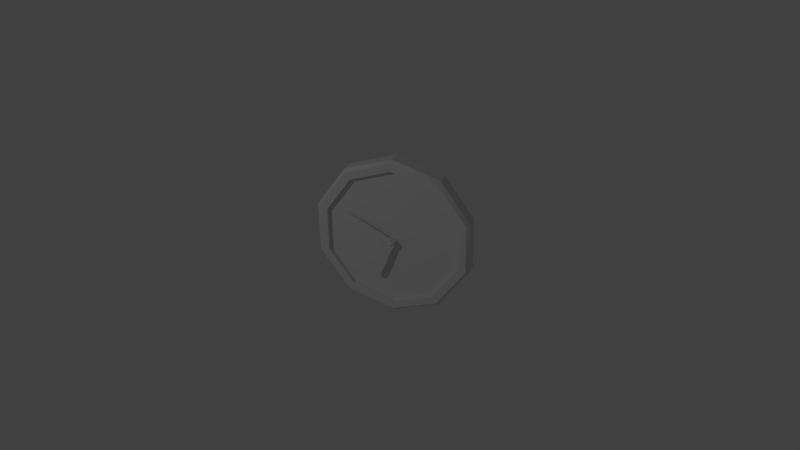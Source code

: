 # Source: uhr1.blend  (saved by Blender 2.70.0; exported with 4.5.12 LTS)
import bpy
from mathutils import Matrix  # noqa: F401  (used for matrix-valued properties, if any)

bpy.ops.wm.read_factory_settings(use_empty=True)
scene = bpy.context.scene
scene.name = 'Scene'

# ---- collections
col_collection_1 = bpy.data.collections.new('Collection 1'); scene.collection.children.link(col_collection_1)

# ---- world
world_world = bpy.data.worlds.new('World'); scene.world = world_world
world_world.color = (0.05088, 0.05088, 0.05088)
world_world.use_sun_shadow = False
world_world.sun_shadow_jitter_overblur = 0.0
world_world.cycles.sampling_method = 'MANUAL'
world_world.cycles.sample_map_resolution = 256
world_world.light_settings.ao_factor = 0.265

# ---- cameras
cam_camera = bpy.data.cameras.new('Camera')
cam_camera.clip_end = 100.0
cam_camera.lens = 35.0
cam_camera.sensor_width = 32.0
cam_camera.sensor_height = 18.0
cam_camera.ortho_scale = 7.314
cam_camera.dof.focus_distance = 0.0
cam_camera.dof.aperture_fstop = 128.0

# ---- lights
light_lamp = bpy.data.lights.new('Lamp', 'POINT')
light_lamp.transmission_factor = 0.0
light_lamp.cutoff_distance = 30.0
light_lamp.energy = 100.0
light_lamp.shadow_buffer_clip_start = 1.001
light_lamp.shadow_soft_size = 0.1
light_lamp.shadow_maximum_resolution = 0.006
light_lamp.use_absolute_resolution = True
light_lamp.cycles.use_multiple_importance_sampling = False

# ---- meshes
me_cube_001 = bpy.data.meshes.new('Cube.001')
me_cube_001.from_pydata([(0.01471, -0.04708, -0.02942), (0.01471, 0.1869, -0.02942), (0.03241, 0.1869, 0.01333), (0.03241, -0.04708, 0.01333), (-0.02804, -0.04708, -0.01172), (-0.02804, 0.1869, -0.01172), (-0.01034, 0.1869, 0.03103), (-0.01034, -0.04708, 0.03103), (-0.02804, -0.02879, -0.01172), (0.01471, -0.02879, -0.02942), (-0.02804, -0.01735, -0.01172), (0.01471, -0.01735, -0.02942), (-0.02804, -0.003949, -0.01172), (-0.01034, -0.003949, 0.03103), (-0.02804, 0.006775, -0.01172), (-0.01034, 0.006775, 0.03103), (-0.5142, -0.003949, 0.1895), (-0.4965, -0.003949, 0.2323), (-0.5142, 0.006775, 0.1895), (-0.4965, 0.006775, 0.2323), (-0.17, -0.02879, -0.3548), (-0.1273, -0.02879, -0.3725), (-0.17, -0.01735, -0.3548), (-0.1273, -0.01735, -0.3725), (-0.161, -0.01735, -0.2975), (-0.1137, -0.01735, -0.1831), (-0.04727, -0.01735, -0.2106), (-0.0946, -0.01735, -0.325), (-0.04727, -0.02879, -0.2106), (-0.0946, -0.02879, -0.325), (-0.161, -0.02879, -0.2975), (-0.1137, -0.02879, -0.1831), (-0.4077, 0.006775, 0.2188), (-0.2457, 0.006775, 0.1517), (-0.2786, 0.006775, 0.07211), (-0.4407, 0.006775, 0.1392), (-0.4077, -0.003949, 0.2188), (-0.2457, -0.003949, 0.1517), (-0.2786, -0.003949, 0.07211), (-0.4407, -0.003949, 0.1392), (0.01013, -0.05314, -0.01838), (0.02137, -0.05314, 0.008759), (-0.017, -0.05314, -0.007144), (-0.005768, -0.05314, 0.01999)], [], [(5, 6, 2, 1), (0, 3, 41, 40), (15, 6, 5, 14), (4, 8, 9, 0), (24, 27, 23, 22), (4, 7, 13, 12), (1, 11, 10, 5), (2, 3, 0, 1), (32, 35, 18, 19), (2, 6, 7, 3), (17, 19, 18, 16), (36, 32, 19, 17), (35, 39, 16, 18), (39, 36, 17, 16), (20, 22, 23, 21), (27, 29, 21, 23), (30, 24, 22, 20), (29, 30, 20, 21), (10, 11, 26, 25), (25, 26, 27, 24), (11, 9, 28, 26), (26, 28, 29, 27), (8, 10, 25, 31), (31, 25, 24, 30), (9, 8, 31, 28), (28, 31, 30, 29), (15, 14, 34, 33), (33, 34, 35, 32), (13, 15, 33, 37), (37, 33, 32, 36), (14, 12, 38, 34), (34, 38, 39, 35), (12, 13, 37, 38), (38, 37, 36, 39), (43, 42, 40, 41), (7, 4, 42, 43), (3, 7, 43, 41), (4, 0, 40, 42)])
me_cube_001.use_remesh_preserve_volume = False
me_cube_001.use_remesh_preserve_attributes = False
me_cube_001.use_mirror_vertex_groups = False
me_cube_001.update()
me_cylinder = bpy.data.meshes.new('Cylinder')
me_cylinder.from_pydata([(0.0, 0.09665, 0.7551), (0.0, -0.09665, 0.7551), (0.4438, 0.09665, 0.6109), (0.4438, -0.09665, 0.6109), (0.7181, 0.09665, 0.2333), (0.7181, -0.09665, 0.2333), (0.7181, 0.09665, -0.2333), (0.7181, -0.09665, -0.2333), (0.4438, 0.09665, -0.6109), (0.4438, -0.09665, -0.6109), (-6.601e-08, 0.09665, -0.7551), (-6.601e-08, -0.09665, -0.7551), (-0.4438, 0.09665, -0.6109), (-0.4438, -0.09665, -0.6109), (-0.7181, 0.09665, -0.2333), (-0.7181, -0.09665, -0.2333), (-0.7181, 0.09665, 0.2333), (-0.7181, -0.09665, 0.2333), (-0.4438, 0.09665, 0.6109), (-0.4438, -0.09665, 0.6109), (2.378e-09, -0.09665, 0.6753), (0.3969, -0.09665, 0.5463), (0.6422, -0.09665, 0.2087), (0.6422, -0.09665, -0.2087), (0.3969, -0.09665, -0.5463), (-5.665e-08, -0.09665, -0.6753), (-0.3969, -0.09665, -0.5463), (-0.6422, -0.09665, -0.2087), (-0.6422, -0.09665, 0.2087), (-0.3969, -0.09665, 0.5463), (2.53e-09, -0.04982, 0.6753), (0.3969, -0.04982, 0.5463), (0.6422, -0.04982, 0.2087), (0.6422, -0.04982, -0.2087), (0.3969, -0.04982, -0.5463), (-5.65e-08, -0.04982, -0.6753), (-0.3969, -0.04982, -0.5463), (-0.6422, -0.04982, -0.2087), (-0.6422, -0.04982, 0.2087), (-0.3969, -0.04982, 0.5463), (-7.218e-10, 0.06376, 0.7853), (-7.218e-10, -0.06376, 0.7853), (0.4616, -0.06376, 0.6354), (0.4616, 0.06376, 0.6354), (0.7469, -0.06376, 0.2427), (0.7469, 0.06376, 0.2427), (0.7469, -0.06376, -0.2427), (0.7469, 0.06376, -0.2427), (0.4616, -0.06376, -0.6354), (0.4616, 0.06376, -0.6354), (-6.938e-08, -0.06376, -0.7853), (-6.938e-08, 0.06376, -0.7853), (-0.4616, -0.06376, -0.6354), (-0.4616, 0.06376, -0.6354), (-0.7469, -0.06376, -0.2427), (-0.7469, 0.06376, -0.2427), (-0.7469, -0.06376, 0.2427), (-0.7469, 0.06376, 0.2427), (-0.4616, -0.06376, 0.6354), (-0.4616, 0.06376, 0.6354)], [], [(41, 1, 3, 42), (42, 3, 5, 44), (44, 5, 7, 46), (46, 7, 9, 48), (48, 9, 11, 50), (50, 11, 13, 52), (52, 13, 15, 54), (54, 15, 17, 56), (1, 19, 29, 20), (58, 19, 1, 41), (56, 17, 19, 58), (0, 2, 4, 6, 8, 10, 12, 14, 16, 18), (20, 29, 39, 30), (19, 17, 28, 29), (17, 15, 27, 28), (15, 13, 26, 27), (13, 11, 25, 26), (11, 9, 24, 25), (9, 7, 23, 24), (7, 5, 22, 23), (5, 3, 21, 22), (3, 1, 20, 21), (31, 30, 39, 38, 37, 36, 35, 34, 33, 32), (29, 28, 38, 39), (28, 27, 37, 38), (27, 26, 36, 37), (26, 25, 35, 36), (25, 24, 34, 35), (24, 23, 33, 34), (23, 22, 32, 33), (22, 21, 31, 32), (21, 20, 30, 31), (0, 40, 43, 2), (40, 41, 42, 43), (2, 43, 45, 4), (43, 42, 44, 45), (4, 45, 47, 6), (45, 44, 46, 47), (6, 47, 49, 8), (47, 46, 48, 49), (8, 49, 51, 10), (49, 48, 50, 51), (10, 51, 53, 12), (51, 50, 52, 53), (12, 53, 55, 14), (53, 52, 54, 55), (14, 55, 57, 16), (55, 54, 56, 57), (18, 59, 40, 0), (59, 58, 41, 40), (16, 57, 59, 18), (57, 56, 58, 59)])
me_cylinder.polygons.foreach_set('use_smooth', [True] * 52)
me_cylinder.use_remesh_preserve_volume = False
me_cylinder.use_remesh_preserve_attributes = False
me_cylinder.use_mirror_vertex_groups = False
me_cylinder.update()

# ---- objects
ob_cube = bpy.data.objects.new('Cube', me_cube_001)
ob_cylinder = bpy.data.objects.new('Cylinder', me_cylinder)
ob_lamp = bpy.data.objects.new('Lamp', light_lamp)
ob_camera = bpy.data.objects.new('Camera', cam_camera)

# ---- transforms, parenting, visibility, modifiers, constraints
ob_cube.location = (0.0, -0.4353, 1.729)
ob_cube.lineart.crease_threshold = 0.0
ob_cylinder.location = (0.0, -0.3446, 1.765)
ob_cylinder.lineart.crease_threshold = 0.0
_m = ob_cylinder.modifiers.new('EdgeSplit', 'EDGE_SPLIT')
ob_lamp.location = (-3.399, -5.491, 5.904)
ob_lamp.rotation_euler = (0.6503, 0.05522, 1.866)
ob_lamp.lock_rotations_4d = False
ob_lamp.empty_display_type = 'ARROWS'
ob_lamp.color = (0.0, 0.0, 0.0, 0.0)
ob_lamp.lineart.crease_threshold = 0.0
ob_camera.location = (2.551, -7.209, 5.508)
ob_camera.rotation_euler = (1.109, 0.01082, 0.3438)
ob_camera.lock_rotations_4d = False
ob_camera.empty_display_type = 'ARROWS'
ob_camera.color = (0.0, 0.0, 0.0, 0.0)
ob_camera.display_type = 'WIRE'
ob_camera.lineart.crease_threshold = 0.0

# ---- collection membership
col_collection_1.objects.link(ob_cube)
col_collection_1.objects.link(ob_cylinder)
col_collection_1.objects.link(ob_lamp)
col_collection_1.objects.link(ob_camera)

# ---- scene / render settings (as saved in the file)
scene.camera = ob_camera
scene.frame_start = 1; scene.frame_end = 250; scene.frame_set(1)
scene.render.engine = 'BLENDER_EEVEE_NEXT'
scene.render.resolution_percentage = 82
scene.render.dither_intensity = 0.0
scene.cycles.use_denoising = False
scene.cycles.samples = 10
scene.cycles.sampling_pattern = 'TABULATED_SOBOL'
scene.cycles.light_sampling_threshold = 0.0
scene.cycles.use_adaptive_sampling = False
scene.cycles.use_light_tree = False
scene.cycles.blur_glossy = 0.0
scene.cycles.volume_bounces = 1
scene.cycles.pixel_filter_type = 'GAUSSIAN'
scene.cycles.sample_clamp_indirect = 0.0
scene.view_settings.view_transform = 'Standard'
bpy.context.view_layer.update()
